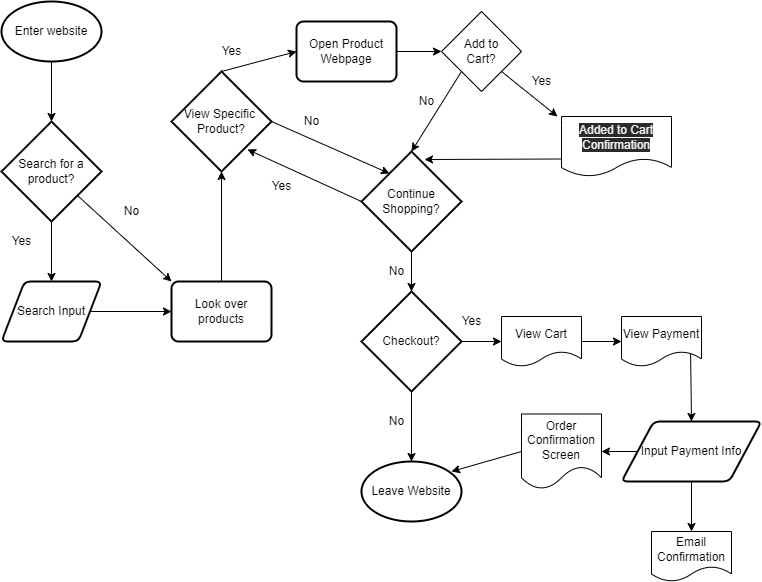

The diagram above was exported from draw.io. Its source (the exported page's mxGraphModel, read from the mxfile embedded in the PNG):
<mxGraphModel dx="612" dy="225" grid="1" gridSize="10" guides="1" tooltips="1" connect="1" arrows="1" fold="1" page="1" pageScale="1" pageWidth="850" pageHeight="1100" math="0" shadow="0">
  <root>
    <mxCell id="0" />
    <mxCell id="1" parent="0" />
    <mxCell id="4" style="edgeStyle=none;html=1;exitX=0.5;exitY=1;exitDx=0;exitDy=0;exitPerimeter=0;entryX=0.5;entryY=0;entryDx=0;entryDy=0;entryPerimeter=0;" edge="1" parent="1" source="2" target="3">
      <mxGeometry relative="1" as="geometry" />
    </mxCell>
    <mxCell id="2" value="Enter website" style="strokeWidth=2;html=1;shape=mxgraph.flowchart.start_1;whiteSpace=wrap;" vertex="1" parent="1">
      <mxGeometry x="80" y="50" width="100" height="60" as="geometry" />
    </mxCell>
    <mxCell id="6" style="edgeStyle=none;html=1;exitX=0.5;exitY=1;exitDx=0;exitDy=0;exitPerimeter=0;entryX=0.5;entryY=0;entryDx=0;entryDy=0;" edge="1" parent="1" source="3" target="5">
      <mxGeometry relative="1" as="geometry" />
    </mxCell>
    <mxCell id="12" style="edgeStyle=none;html=1;exitX=0.76;exitY=0.74;exitDx=0;exitDy=0;exitPerimeter=0;entryX=0;entryY=0;entryDx=0;entryDy=0;" edge="1" parent="1" source="3" target="10">
      <mxGeometry relative="1" as="geometry" />
    </mxCell>
    <mxCell id="3" value="Search for a product?" style="strokeWidth=2;html=1;shape=mxgraph.flowchart.decision;whiteSpace=wrap;" vertex="1" parent="1">
      <mxGeometry x="80" y="170" width="100" height="100" as="geometry" />
    </mxCell>
    <mxCell id="11" style="edgeStyle=none;html=1;exitX=1;exitY=0.5;exitDx=0;exitDy=0;entryX=0;entryY=0.5;entryDx=0;entryDy=0;" edge="1" parent="1" source="5" target="10">
      <mxGeometry relative="1" as="geometry" />
    </mxCell>
    <mxCell id="5" value="Search Input" style="shape=parallelogram;html=1;strokeWidth=2;perimeter=parallelogramPerimeter;whiteSpace=wrap;rounded=1;arcSize=12;size=0.23;" vertex="1" parent="1">
      <mxGeometry x="80" y="330" width="100" height="60" as="geometry" />
    </mxCell>
    <mxCell id="8" value="Yes" style="text;html=1;align=center;verticalAlign=middle;resizable=0;points=[];autosize=1;strokeColor=none;fillColor=none;" vertex="1" parent="1">
      <mxGeometry x="80" y="280" width="40" height="20" as="geometry" />
    </mxCell>
    <mxCell id="15" style="edgeStyle=none;html=1;exitX=0.5;exitY=0;exitDx=0;exitDy=0;" edge="1" parent="1" source="10">
      <mxGeometry relative="1" as="geometry">
        <mxPoint x="300" y="220" as="targetPoint" />
      </mxGeometry>
    </mxCell>
    <mxCell id="10" value="Look over products" style="rounded=1;whiteSpace=wrap;html=1;absoluteArcSize=1;arcSize=14;strokeWidth=2;" vertex="1" parent="1">
      <mxGeometry x="250" y="330" width="100" height="60" as="geometry" />
    </mxCell>
    <mxCell id="13" value="No" style="text;html=1;align=center;verticalAlign=middle;resizable=0;points=[];autosize=1;strokeColor=none;fillColor=none;" vertex="1" parent="1">
      <mxGeometry x="195" y="250" width="30" height="20" as="geometry" />
    </mxCell>
    <mxCell id="19" style="edgeStyle=none;html=1;exitX=0.5;exitY=0;exitDx=0;exitDy=0;exitPerimeter=0;entryX=0;entryY=0.5;entryDx=0;entryDy=0;" edge="1" parent="1" source="16" target="18">
      <mxGeometry relative="1" as="geometry" />
    </mxCell>
    <mxCell id="30" style="edgeStyle=none;html=1;exitX=1;exitY=0.5;exitDx=0;exitDy=0;exitPerimeter=0;entryX=0.28;entryY=0.22;entryDx=0;entryDy=0;entryPerimeter=0;" edge="1" parent="1" source="16" target="27">
      <mxGeometry relative="1" as="geometry" />
    </mxCell>
    <mxCell id="16" value="View Specific&amp;nbsp;&lt;br&gt;Product?" style="strokeWidth=2;html=1;shape=mxgraph.flowchart.decision;whiteSpace=wrap;" vertex="1" parent="1">
      <mxGeometry x="250" y="120" width="100" height="100" as="geometry" />
    </mxCell>
    <mxCell id="21" style="edgeStyle=none;html=1;exitX=1;exitY=0.5;exitDx=0;exitDy=0;" edge="1" parent="1" source="18">
      <mxGeometry relative="1" as="geometry">
        <mxPoint x="520" y="100" as="targetPoint" />
      </mxGeometry>
    </mxCell>
    <mxCell id="18" value="Open Product&lt;br&gt;Webpage" style="rounded=1;whiteSpace=wrap;html=1;absoluteArcSize=1;arcSize=14;strokeWidth=2;" vertex="1" parent="1">
      <mxGeometry x="375" y="70" width="100" height="60" as="geometry" />
    </mxCell>
    <mxCell id="20" value="Yes" style="text;html=1;align=center;verticalAlign=middle;resizable=0;points=[];autosize=1;strokeColor=none;fillColor=none;" vertex="1" parent="1">
      <mxGeometry x="290" y="90" width="40" height="20" as="geometry" />
    </mxCell>
    <mxCell id="23" style="edgeStyle=none;html=1;exitX=1;exitY=1;exitDx=0;exitDy=0;entryX=-0.05;entryY=0.143;entryDx=0;entryDy=0;entryPerimeter=0;" edge="1" parent="1" source="22">
      <mxGeometry relative="1" as="geometry">
        <mxPoint x="636" y="165.01" as="targetPoint" />
      </mxGeometry>
    </mxCell>
    <mxCell id="29" style="edgeStyle=none;html=1;exitX=0;exitY=1;exitDx=0;exitDy=0;entryX=0.5;entryY=0;entryDx=0;entryDy=0;entryPerimeter=0;" edge="1" parent="1" source="22" target="27">
      <mxGeometry relative="1" as="geometry">
        <mxPoint x="500" y="190" as="targetPoint" />
      </mxGeometry>
    </mxCell>
    <mxCell id="22" value="Add to&lt;br&gt;Cart?" style="rhombus;whiteSpace=wrap;html=1;" vertex="1" parent="1">
      <mxGeometry x="520" y="60" width="80" height="80" as="geometry" />
    </mxCell>
    <mxCell id="28" style="edgeStyle=none;html=1;exitX=0;exitY=0.75;exitDx=0;exitDy=0;entryX=0.63;entryY=0.08;entryDx=0;entryDy=0;entryPerimeter=0;" edge="1" parent="1" target="27">
      <mxGeometry relative="1" as="geometry">
        <mxPoint x="640" y="207.5" as="sourcePoint" />
      </mxGeometry>
    </mxCell>
    <mxCell id="26" value="Yes" style="text;html=1;align=center;verticalAlign=middle;resizable=0;points=[];autosize=1;strokeColor=none;fillColor=none;" vertex="1" parent="1">
      <mxGeometry x="600" y="120" width="40" height="20" as="geometry" />
    </mxCell>
    <mxCell id="34" style="edgeStyle=none;html=1;exitX=0.5;exitY=1;exitDx=0;exitDy=0;exitPerimeter=0;entryX=0.5;entryY=0;entryDx=0;entryDy=0;entryPerimeter=0;" edge="1" parent="1" source="27" target="33">
      <mxGeometry relative="1" as="geometry" />
    </mxCell>
    <mxCell id="40" style="edgeStyle=none;html=1;exitX=0;exitY=0.5;exitDx=0;exitDy=0;exitPerimeter=0;entryX=0.76;entryY=0.78;entryDx=0;entryDy=0;entryPerimeter=0;" edge="1" parent="1" source="27" target="16">
      <mxGeometry relative="1" as="geometry" />
    </mxCell>
    <mxCell id="27" value="Continue Shopping?" style="strokeWidth=2;html=1;shape=mxgraph.flowchart.decision;whiteSpace=wrap;" vertex="1" parent="1">
      <mxGeometry x="440" y="200" width="100" height="100" as="geometry" />
    </mxCell>
    <mxCell id="31" value="No" style="text;html=1;align=center;verticalAlign=middle;resizable=0;points=[];autosize=1;strokeColor=none;fillColor=none;" vertex="1" parent="1">
      <mxGeometry x="490" y="140" width="30" height="20" as="geometry" />
    </mxCell>
    <mxCell id="32" value="No" style="text;html=1;align=center;verticalAlign=middle;resizable=0;points=[];autosize=1;strokeColor=none;fillColor=none;" vertex="1" parent="1">
      <mxGeometry x="375" y="160" width="30" height="20" as="geometry" />
    </mxCell>
    <mxCell id="36" style="edgeStyle=none;html=1;exitX=0.5;exitY=1;exitDx=0;exitDy=0;exitPerimeter=0;" edge="1" parent="1" source="33">
      <mxGeometry relative="1" as="geometry">
        <mxPoint x="490" y="510" as="targetPoint" />
      </mxGeometry>
    </mxCell>
    <mxCell id="42" style="edgeStyle=none;html=1;exitX=1;exitY=0.5;exitDx=0;exitDy=0;exitPerimeter=0;" edge="1" parent="1" source="33">
      <mxGeometry relative="1" as="geometry">
        <mxPoint x="580" y="390" as="targetPoint" />
      </mxGeometry>
    </mxCell>
    <mxCell id="33" value="Checkout?" style="strokeWidth=2;html=1;shape=mxgraph.flowchart.decision;whiteSpace=wrap;" vertex="1" parent="1">
      <mxGeometry x="440" y="340" width="100" height="100" as="geometry" />
    </mxCell>
    <mxCell id="35" value="No" style="text;html=1;align=center;verticalAlign=middle;resizable=0;points=[];autosize=1;strokeColor=none;fillColor=none;" vertex="1" parent="1">
      <mxGeometry x="460" y="310" width="30" height="20" as="geometry" />
    </mxCell>
    <mxCell id="37" value="Leave Website" style="strokeWidth=2;html=1;shape=mxgraph.flowchart.start_1;whiteSpace=wrap;" vertex="1" parent="1">
      <mxGeometry x="440" y="510" width="100" height="60" as="geometry" />
    </mxCell>
    <mxCell id="41" value="Yes" style="text;html=1;align=center;verticalAlign=middle;resizable=0;points=[];autosize=1;strokeColor=none;fillColor=none;" vertex="1" parent="1">
      <mxGeometry x="340" y="225" width="40" height="20" as="geometry" />
    </mxCell>
    <mxCell id="44" style="edgeStyle=none;html=1;exitX=1;exitY=0.5;exitDx=0;exitDy=0;" edge="1" parent="1">
      <mxGeometry relative="1" as="geometry">
        <mxPoint x="700" y="390" as="targetPoint" />
        <mxPoint x="660" y="390" as="sourcePoint" />
      </mxGeometry>
    </mxCell>
    <mxCell id="46" style="edgeStyle=none;html=1;exitX=0.863;exitY=0.68;exitDx=0;exitDy=0;exitPerimeter=0;" edge="1" parent="1" source="50">
      <mxGeometry relative="1" as="geometry">
        <mxPoint x="770" y="470" as="targetPoint" />
        <mxPoint x="770" y="415" as="sourcePoint" />
      </mxGeometry>
    </mxCell>
    <mxCell id="51" style="edgeStyle=none;html=1;exitX=0;exitY=0.5;exitDx=0;exitDy=0;" edge="1" parent="1" source="47">
      <mxGeometry relative="1" as="geometry">
        <mxPoint x="680" y="500" as="targetPoint" />
      </mxGeometry>
    </mxCell>
    <mxCell id="54" style="edgeStyle=none;html=1;exitX=0.5;exitY=1;exitDx=0;exitDy=0;" edge="1" parent="1" source="47">
      <mxGeometry relative="1" as="geometry">
        <mxPoint x="770" y="580" as="targetPoint" />
      </mxGeometry>
    </mxCell>
    <mxCell id="47" value="Input Payment Info" style="shape=parallelogram;html=1;strokeWidth=2;perimeter=parallelogramPerimeter;whiteSpace=wrap;rounded=1;arcSize=12;size=0.23;" vertex="1" parent="1">
      <mxGeometry x="700" y="470" width="140" height="60" as="geometry" />
    </mxCell>
    <mxCell id="48" value="&#10;&#10;&lt;span style=&quot;color: rgb(240, 240, 240); font-family: helvetica; font-size: 12px; font-style: normal; font-weight: 400; letter-spacing: normal; text-align: center; text-indent: 0px; text-transform: none; word-spacing: 0px; background-color: rgb(42, 42, 42); display: inline; float: none;&quot;&gt;Added to Cart Confirmation&lt;/span&gt;&#10;&#10;" style="shape=document;whiteSpace=wrap;html=1;boundedLbl=1;" vertex="1" parent="1">
      <mxGeometry x="640" y="165" width="110" height="60" as="geometry" />
    </mxCell>
    <mxCell id="49" value="&lt;span&gt;View Cart&lt;/span&gt;" style="shape=document;whiteSpace=wrap;html=1;boundedLbl=1;" vertex="1" parent="1">
      <mxGeometry x="580" y="365" width="80" height="50" as="geometry" />
    </mxCell>
    <mxCell id="50" value="&lt;span&gt;View Payment&lt;/span&gt;" style="shape=document;whiteSpace=wrap;html=1;boundedLbl=1;" vertex="1" parent="1">
      <mxGeometry x="700" y="365" width="80" height="50" as="geometry" />
    </mxCell>
    <mxCell id="53" style="edgeStyle=none;html=1;exitX=0;exitY=0.5;exitDx=0;exitDy=0;" edge="1" parent="1" source="52">
      <mxGeometry relative="1" as="geometry">
        <mxPoint x="530" y="520" as="targetPoint" />
      </mxGeometry>
    </mxCell>
    <mxCell id="52" value="&lt;span&gt;Order Confirmation&lt;br&gt;Screen&lt;br&gt;&lt;/span&gt;" style="shape=document;whiteSpace=wrap;html=1;boundedLbl=1;" vertex="1" parent="1">
      <mxGeometry x="600" y="462.5" width="80" height="75" as="geometry" />
    </mxCell>
    <mxCell id="55" value="&lt;span&gt;Email Confirmation&lt;/span&gt;" style="shape=document;whiteSpace=wrap;html=1;boundedLbl=1;" vertex="1" parent="1">
      <mxGeometry x="730" y="580" width="80" height="50" as="geometry" />
    </mxCell>
    <mxCell id="56" value="No" style="text;html=1;align=center;verticalAlign=middle;resizable=0;points=[];autosize=1;strokeColor=none;fillColor=none;" vertex="1" parent="1">
      <mxGeometry x="460" y="460" width="30" height="20" as="geometry" />
    </mxCell>
    <mxCell id="57" value="Yes" style="text;html=1;align=center;verticalAlign=middle;resizable=0;points=[];autosize=1;strokeColor=none;fillColor=none;" vertex="1" parent="1">
      <mxGeometry x="530" y="360" width="40" height="20" as="geometry" />
    </mxCell>
  </root>
</mxGraphModel>